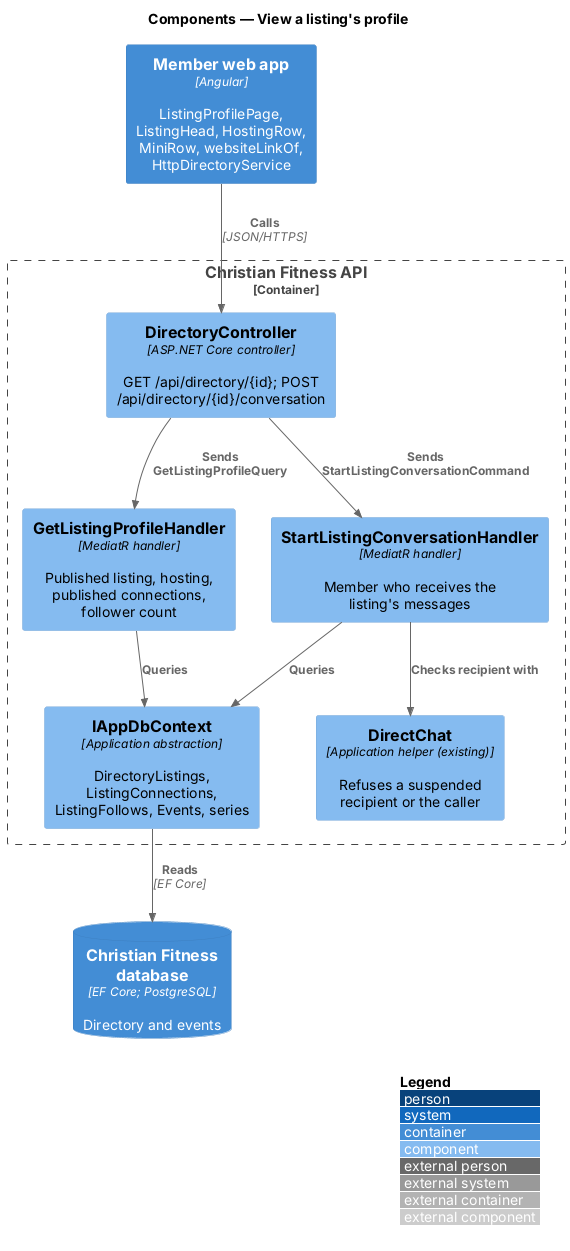

The diagram above was rendered by PlantUML. Its source (embedded in the PNG):
@startuml
!include <C4/C4_Component>
LAYOUT_WITH_LEGEND()
title Components — View a listing's profile

Container(web, "Member web app", "Angular", "ListingProfilePage, ListingHead, HostingRow, MiniRow, websiteLinkOf, HttpDirectoryService")
Container_Boundary(api, "Christian Fitness API") {
  Component(ctrl, "DirectoryController", "ASP.NET Core controller", "GET /api/directory/{id}; POST /api/directory/{id}/conversation")
  Component(get, "GetListingProfileHandler", "MediatR handler", "Published listing, hosting, published connections, follower count")
  Component(conv, "StartListingConversationHandler", "MediatR handler", "Member who receives the listing's messages")
  Component(chat, "DirectChat", "Application helper (existing)", "Refuses a suspended recipient or the caller")
  Component(ctx, "IAppDbContext", "Application abstraction", "DirectoryListings, ListingConnections, ListingFollows, Events, series")
}
ContainerDb(db, "Christian Fitness database", "EF Core; PostgreSQL", "Directory and events")
Rel(web, ctrl, "Calls", "JSON/HTTPS")
Rel(ctrl, get, "Sends GetListingProfileQuery")
Rel(ctrl, conv, "Sends StartListingConversationCommand")
Rel(conv, chat, "Checks recipient with")
Rel(get, ctx, "Queries")
Rel(conv, ctx, "Queries")
Rel(ctx, db, "Reads", "EF Core")
@enduml